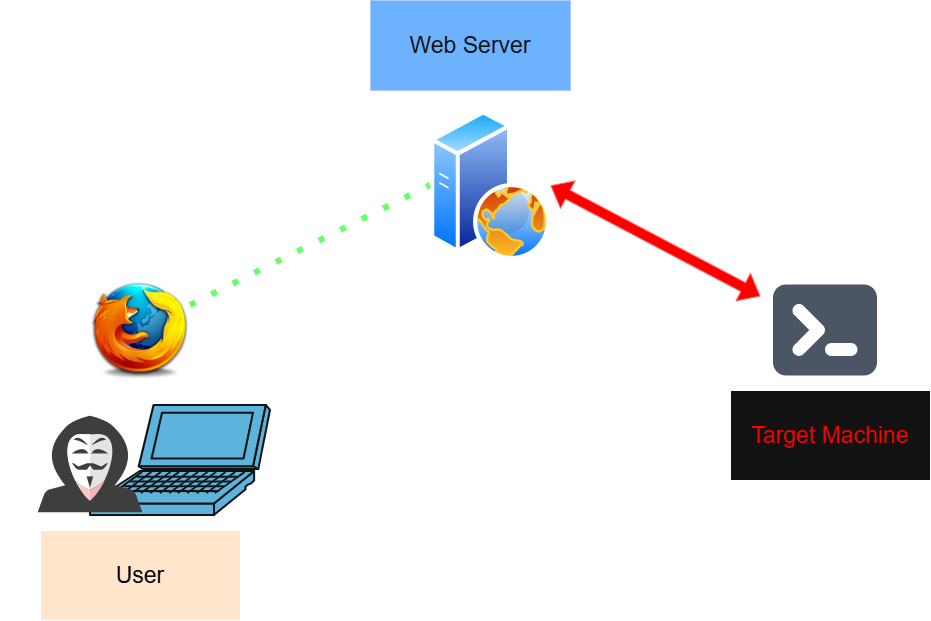

The diagram above was exported from draw.io. Its source (the exported page's mxGraphModel, read from the mxfile embedded in the PNG):
<mxGraphModel dx="2253" dy="751" grid="1" gridSize="10" guides="1" tooltips="1" connect="1" arrows="1" fold="1" page="1" pageScale="1" pageWidth="827" pageHeight="1169" math="0" shadow="0">
  <root>
    <mxCell id="0" />
    <mxCell id="1" parent="0" />
    <mxCell id="2" parent="1" style="sketch=0;html=1;pointerEvents=1;dashed=0;fillColor=#036897;strokeColor=#ffffff;strokeWidth=2;verticalLabelPosition=bottom;verticalAlign=top;align=center;outlineConnect=0;shape=mxgraph.cisco.computers_and_peripherals.laptop;" value="" vertex="1">
      <mxGeometry height="110" width="180" x="-30" y="425" as="geometry" />
    </mxCell>
    <mxCell id="3" parent="1" style="image;aspect=fixed;perimeter=ellipsePerimeter;html=1;align=center;shadow=0;dashed=0;spacingTop=3;image=img/lib/active_directory/web_server.svg;" value="" vertex="1">
      <mxGeometry height="150" width="120" x="310" y="130" as="geometry" />
    </mxCell>
    <mxCell id="4" parent="1" style="shape=image;html=1;verticalAlign=top;verticalLabelPosition=bottom;labelBackgroundColor=#ffffff;imageAspect=0;aspect=fixed;image=https://icons.diagrams.net/icon-cache1/Kameleon_Free_Pack-2373/Hacker-1007.svg" value="" vertex="1">
      <mxGeometry height="180" width="180" x="-120" y="390" as="geometry" />
    </mxCell>
    <mxCell id="5" parent="1" style="shape=image;html=1;verticalAlign=top;verticalLabelPosition=bottom;labelBackgroundColor=#ffffff;imageAspect=0;aspect=fixed;image=https://icons.diagrams.net/icon-cache1/Web_browsers-2003/Firefox-1122.png" value="" vertex="1">
      <mxGeometry height="100" width="100" x="-30" y="300" as="geometry" />
    </mxCell>
    <mxCell id="6" parent="1" style="shape=image;html=1;verticalAlign=top;verticalLabelPosition=bottom;labelBackgroundColor=#ffffff;imageAspect=0;aspect=fixed;image=https://icons.diagrams.net/icon-cache1/Heroicons_-_Solid-2547/terminal-885.svg" value="" vertex="1">
      <mxGeometry height="130" width="130" x="640" y="285" as="geometry" />
    </mxCell>
    <mxCell id="7" edge="1" parent="1" source="6" style="shape=flexArrow;endArrow=classic;startArrow=classic;html=1;rounded=0;entryX=1;entryY=0.5;entryDx=0;entryDy=0;fillColor=light-dark(#FFFFFF,#FF0000);strokeColor=light-dark(#000000,#FF6666);" target="3" value="">
      <mxGeometry height="100" relative="1" width="100" as="geometry">
        <mxPoint x="360" y="440" as="sourcePoint" />
        <mxPoint x="460" y="340" as="targetPoint" />
      </mxGeometry>
    </mxCell>
    <mxCell id="8" edge="1" parent="1" source="5" style="endArrow=none;dashed=1;html=1;dashPattern=1 3;strokeWidth=6;rounded=0;exitX=1;exitY=0.25;exitDx=0;exitDy=0;entryX=0;entryY=0.5;entryDx=0;entryDy=0;strokeColor=light-dark(#000000,#66FF66);" target="3" value="">
      <mxGeometry height="50" relative="1" width="50" as="geometry">
        <mxPoint x="390" y="410" as="sourcePoint" />
        <mxPoint x="440" y="360" as="targetPoint" />
      </mxGeometry>
    </mxCell>
    <mxCell id="9" parent="1" style="rounded=0;whiteSpace=wrap;html=1;fontSize=23;fillColor=#0050ef;fontColor=#ffffff;strokeColor=#001DBC;" value="Web Server" vertex="1">
      <mxGeometry height="90" width="200" x="250" y="20" as="geometry" />
    </mxCell>
    <mxCell id="10" parent="1" style="rounded=0;whiteSpace=wrap;html=1;fontSize=23;fillColor=light-dark(#FFFFFF,#FFE6CC);fontColor=light-dark(#000000,#000000);" value="User" vertex="1">
      <mxGeometry height="90" width="200" x="-80" y="550" as="geometry" />
    </mxCell>
    <mxCell id="11" parent="1" style="rounded=0;whiteSpace=wrap;html=1;fontSize=23;fontColor=light-dark(#000000,#FF0000);" value="Target Machine" vertex="1">
      <mxGeometry height="90" width="200" x="610" y="410" as="geometry" />
    </mxCell>
  </root>
</mxGraphModel>